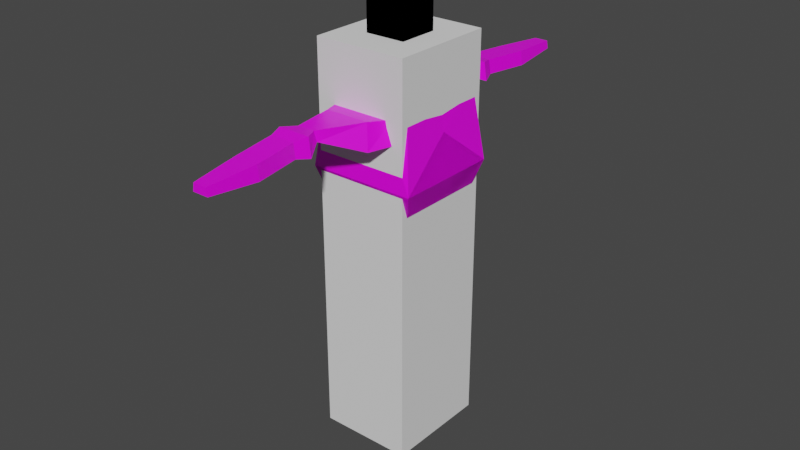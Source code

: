 # Source: Enemy1.blend  (saved by Blender 2.92.15; exported with 4.5.12 LTS)
import bpy
from mathutils import Matrix  # noqa: F401  (used for matrix-valued properties, if any)

bpy.ops.wm.read_factory_settings(use_empty=True)
scene = bpy.context.scene
scene.name = 'Scene'

# ---- collections
col_player = bpy.data.collections.new('Player'); scene.collection.children.link(col_player)

# ---- images (referenced by path relative to the original .blend; pixels are not part of the script)
import os
ASSET_DIR = os.environ.get("B2B_ASSET_DIR", "")  # directory of the original .blend (textures are referenced by path, not embedded)
HERE = os.path.dirname(os.path.abspath(__file__))  # packed textures are extracted next to this script under _unpacked/

def load_image(name, relpath, width, height, colorspace="sRGB"):
    """Load a texture the original file referenced (path relative to the .blend, or extracted next to this script)."""
    p = next((c for c in (os.path.join(HERE, relpath), os.path.join(ASSET_DIR, relpath)) if relpath and os.path.exists(c)), "")
    if p:
        img = bpy.data.images.load(p, check_existing=True)
        img.name = name
    else:  # same state as the original file: an image datablock whose file is absent (Cycles renders it pink)
        img = bpy.data.images.new(name, width, height)
        img.source = "FILE"
        img.filepath = "//" + (relpath or name)
    img.colorspace_settings.name = colorspace
    return img
img_low_poly_png = load_image('low_poly.png', 'low_poly.png', 1024, 1024, 'sRGB')

# ---- materials (node trees are filled in below, after node groups)
mat_material_001 = bpy.data.materials.new('Material.001')
mat_material_001.alpha_threshold = 0.0
mat_material_001.use_transparent_shadow = False
mat_material_001.line_color = (0.0, 0.0, 0.0, 1.0)

# ---- material node trees
mat_material_001.use_nodes = True; mat_material_001.node_tree.nodes.clear()
_N = mat_material_001.node_tree.nodes; _L = mat_material_001.node_tree.links
n0 = _N.new('ShaderNodeTexImage'); n0.name = 'Image Texture'; n0.location = (-451, 143)
n0.image = img_low_poly_png
n0.interpolation = 'Closest'
n1 = _N.new('ShaderNodeBsdfPrincipled'); n1.name = 'Principled BSDF'; n1.location = (156, 311)
n1.distribution = 'GGX'
n1.subsurface_method = 'BURLEY'
n1.inputs[2].default_value = 0.4
n1.inputs[3].default_value = 1.45
n1.inputs[27].default_value = (0.0, 0.0, 0.0, 1.0)
n1.inputs[28].default_value = 1.0
n2 = _N.new('ShaderNodeOutputMaterial'); n2.name = 'Material Output'; n2.location = (517, 299)
_L.new(n1.outputs[0], n2.inputs[0])
_L.new(n0.outputs[0], n1.inputs[0])
n2.is_active_output = True

# ---- world
world_world = bpy.data.worlds.new('World'); scene.world = world_world
world_world.color = (0.05088, 0.05088, 0.05088)
world_world.use_sun_shadow = False
world_world.sun_shadow_jitter_overblur = 0.0

# ---- meshes
me_enemy = bpy.data.meshes.new('enemy')
me_enemy.from_pydata([(-0.2857, -0.2857, 1.77), (-0.2857, 0.2857, 1.198), (-0.2857, 0.2857, 1.77), (0.2857, -0.2857, 1.77), (0.2857, 0.2857, 1.198), (0.2857, 0.2857, 1.77), (-0.4328, -0.4328, 2.249), (-0.2891, 0.4155, 2.59), (0.2891, 0.4155, 2.59), (0.4328, -0.4328, 2.249), (-0.3589, -0.3589, 2.778), (-0.2499, 0.3763, 2.756), (0.2499, 0.3763, 2.756), (0.3589, -0.3589, 2.778), (-0.1608, -0.1608, 3.032), (-0.1608, 0.1608, 3.032), (0.1608, 0.1608, 3.032), (0.1608, -0.1608, 3.032), (-0.1608, -0.1608, 3.452), (-0.1608, 0.1608, 3.452), (0.1608, 0.1608, 3.452), (0.1608, -0.1608, 3.452), (-0.4328, 0.4328, 2.249), (0.4328, 0.4328, 2.249), (-0.3589, 0.3589, 2.868), (0.3589, 0.3589, 2.868), (-0.2073, 0.5815, 2.573), (0.2073, 0.5815, 2.573), (-0.1792, 0.5534, 2.775), (0.1792, 0.5534, 2.775), (-0.1778, 0.8316, 2.672), (-0.01308, 0.8316, 2.672), (-0.1666, 0.8463, 2.752), (-0.02426, 0.8463, 2.752), (-0.2477, 0.9604, 2.615), (0.05683, 0.9604, 2.615), (-0.2271, 0.9574, 2.764), (0.03617, 0.9574, 2.764), (-0.2101, 1.066, 2.636), (0.01918, 1.066, 2.636), (-0.1945, 1.063, 2.748), (0.003625, 1.063, 2.748), (-0.1624, 1.428, 2.622), (0.06691, 1.428, 2.622), (-0.1468, 1.426, 2.734), (0.05135, 1.426, 2.734), (-0.0854, 1.826, 2.655), (0.04364, 1.826, 2.655), (-0.07665, 1.825, 2.718), (0.03489, 1.825, 2.718), (0.2857, 0.1429, 1.198), (0.1311, 0.3136, 1.112), (-0.1669, 0.3208, 1.12), (0.1291, 0.2396, 1.172), (-0.1708, 0.1727, 1.172), (0.1271, 0.1655, 1.164), (0.188, 0.3839, 0.7206), (-0.1099, 0.391, 0.7281), (0.1861, 0.3098, 0.7124), (-0.1139, 0.2429, 0.7119), (0.1841, 0.2357, 0.7043), (0.2053, 0.4068, 0.6603), (-0.1409, 0.4152, 0.6691), (0.203, 0.3208, 0.6509), (-0.1455, 0.2431, 0.6503), (0.2007, 0.2347, 0.6415), (0.1265, 0.3995, 0.5656), (-0.1456, 0.406, 0.5725), (0.1247, 0.3318, 0.5582), (-0.1493, 0.2707, 0.5577), (0.1229, 0.2641, 0.5507), (0.02053, 0.3538, 0.1553), (-0.1331, 0.3575, 0.1592), (0.01951, 0.3156, 0.1511), (-0.1351, 0.2811, 0.1508), (0.01849, 0.2774, 0.1469), (0.01799, 0.3661, 0.04362), (-0.1356, 0.3698, 0.04752), (0.01697, 0.3279, 0.03944), (-0.1377, 0.2934, 0.03916), (0.01595, 0.2897, 0.03525), (0.2966, 0.3465, 0.08759), (0.2946, 0.27, 0.07925), (0.293, 0.3205, 0.03163), (0.2941, 0.3587, 0.03582), (0.292, 0.2824, 0.02745), (-0.2857, 0.2857, 1.77), (-0.1689, -0.2857, 1.198), (-0.2857, -0.2857, 1.77), (0.2857, 0.2857, 1.77), (0.2857, -0.2857, 1.198), (0.2857, -0.2857, 1.77), (-0.4328, 0.4328, 2.249), (-0.2891, -0.4155, 2.59), (0.2891, -0.4155, 2.59), (0.4328, 0.4328, 2.249), (-0.3589, 0.3589, 2.778), (-0.2499, -0.3763, 2.756), (0.2499, -0.3763, 2.756), (0.3589, 0.3589, 2.778), (-0.1608, 0.1608, 3.032), (-0.1608, -0.1608, 3.032), (0.1608, -0.1608, 3.032), (0.1608, 0.1608, 3.032), (-0.1608, 0.1608, 3.452), (-0.1608, -0.1608, 3.452), (0.1608, -0.1608, 3.452), (0.1608, 0.1608, 3.452), (-0.4328, -0.4328, 2.249), (0.4328, -0.4328, 2.249), (-0.3589, -0.3589, 2.868), (0.3589, -0.3589, 2.868), (-0.2073, -0.5815, 2.573), (0.2073, -0.5815, 2.573), (-0.1792, -0.5534, 2.775), (0.1792, -0.5534, 2.775), (-0.1778, -0.8316, 2.672), (-0.01308, -0.8316, 2.672), (-0.1666, -0.8463, 2.752), (-0.02426, -0.8463, 2.752), (-0.2477, -0.9604, 2.615), (0.05683, -0.9604, 2.615), (-0.2271, -0.9574, 2.764), (0.03617, -0.9574, 2.764), (-0.2101, -1.066, 2.636), (0.01918, -1.066, 2.636), (-0.1945, -1.063, 2.748), (0.003625, -1.063, 2.748), (-0.1624, -1.428, 2.622), (0.06691, -1.428, 2.622), (-0.1468, -1.426, 2.734), (0.05135, -1.426, 2.734), (-0.0854, -1.826, 2.655), (0.04364, -1.826, 2.655), (-0.07665, -1.825, 2.718), (0.03489, -1.825, 2.718), (0.2857, 0.0, 1.198), (-0.2857, 0.0, 1.198), (0.2857, -0.1429, 1.198), (0.1311, -0.3136, 1.112), (-0.1669, -0.3208, 1.12), (0.1291, -0.2396, 1.172), (-0.1708, -0.1727, 1.172), (0.1271, -0.1655, 1.164), (0.188, -0.3839, 0.7206), (-0.1099, -0.391, 0.7281), (0.1861, -0.3098, 0.7124), (-0.1139, -0.2429, 0.7119), (0.1841, -0.2357, 0.7043), (0.2053, -0.4068, 0.6603), (-0.1409, -0.4152, 0.6691), (0.203, -0.3208, 0.6509), (-0.1455, -0.2431, 0.6503), (0.2007, -0.2347, 0.6415), (0.1265, -0.3995, 0.5656), (-0.1456, -0.406, 0.5725), (0.1247, -0.3318, 0.5582), (-0.1493, -0.2707, 0.5577), (0.1229, -0.2641, 0.5507), (0.02053, -0.3538, 0.1553), (-0.1331, -0.3575, 0.1592), (0.01951, -0.3156, 0.1511), (-0.1351, -0.2811, 0.1508), (0.01849, -0.2774, 0.1469), (0.01799, -0.3661, 0.04362), (-0.1356, -0.3698, 0.04752), (0.01697, -0.3279, 0.03944), (-0.1377, -0.2934, 0.03916), (0.01595, -0.2897, 0.03525), (0.2966, -0.3465, 0.08759), (0.2946, -0.27, 0.07925), (0.293, -0.3205, 0.03163), (0.2941, -0.3587, 0.03582), (0.292, -0.2824, 0.02745)], [], [(4, 1, 2, 5), (3, 5, 23, 9), (6, 9, 13, 10), (2, 0, 6, 22), (0, 3, 9, 6), (5, 2, 22, 23), (13, 25, 16, 17), (7, 11, 28, 26), (9, 23, 25, 13), (22, 6, 10, 24), (17, 16, 20, 21), (24, 10, 14, 15), (10, 13, 17, 14), (25, 24, 15, 16), (20, 19, 18, 21), (15, 14, 18, 19), (14, 17, 21, 18), (16, 15, 19, 20), (7, 8, 23, 22), (12, 11, 24, 25), (11, 7, 22, 24), (8, 12, 25, 23), (8, 7, 26, 27), (12, 8, 27, 29), (11, 12, 29, 28), (29, 27, 31, 33), (30, 32, 36, 34), (28, 29, 33, 32), (26, 28, 32, 30), (27, 26, 30, 31), (37, 35, 39, 41), (31, 30, 34, 35), (33, 31, 35, 37), (32, 33, 37, 36), (40, 41, 45, 44), (36, 37, 41, 40), (34, 36, 40, 38), (35, 34, 38, 39), (42, 44, 48, 46), (38, 40, 44, 42), (39, 38, 42, 43), (41, 39, 43, 45), (47, 46, 48, 49), (43, 42, 46, 47), (45, 43, 47, 49), (44, 45, 49, 48), (1, 4, 51, 52), (51, 53, 55, 60, 58, 56), (4, 50, 53, 51), (137, 1, 52, 54), (60, 59, 64, 65), (80, 78, 83, 85), (55, 54, 59, 60), (54, 52, 57, 59), (52, 51, 56, 57), (59, 57, 62, 64), (57, 56, 61, 62), (76, 71, 81, 84), (75, 80, 85, 82), (70, 69, 74, 75), (65, 64, 69, 70), (64, 62, 67, 69), (62, 61, 66, 67), (56, 58, 60, 65, 63, 61), (69, 67, 72, 74), (67, 66, 71, 72), (68, 70, 75, 73, 71, 66), (76, 78, 80, 79, 77), (63, 65, 70, 68, 66, 61), (75, 74, 79, 80), (74, 72, 77, 79), (72, 71, 76, 77), (78, 76, 84, 83), (82, 85, 83, 84, 81), (81, 71, 73, 75, 82), (136, 137, 54, 55, 53, 50), (90, 91, 88, 87), (89, 95, 109, 91), (92, 96, 99, 95), (88, 108, 92, 86), (86, 92, 95, 89), (91, 109, 108, 88), (99, 103, 102, 111), (93, 112, 114, 97), (95, 99, 111, 109), (108, 110, 96, 92), (103, 107, 106, 102), (110, 101, 100, 96), (96, 100, 103, 99), (111, 102, 101, 110), (106, 107, 104, 105), (101, 105, 104, 100), (100, 104, 107, 103), (102, 106, 105, 101), (93, 108, 109, 94), (98, 111, 110, 97), (97, 110, 108, 93), (94, 109, 111, 98), (94, 113, 112, 93), (98, 115, 113, 94), (97, 114, 115, 98), (115, 119, 117, 113), (116, 120, 122, 118), (114, 118, 119, 115), (112, 116, 118, 114), (113, 117, 116, 112), (123, 127, 125, 121), (117, 121, 120, 116), (119, 123, 121, 117), (118, 122, 123, 119), (126, 130, 131, 127), (122, 126, 127, 123), (120, 124, 126, 122), (121, 125, 124, 120), (128, 132, 134, 130), (124, 128, 130, 126), (125, 129, 128, 124), (127, 131, 129, 125), (133, 135, 134, 132), (129, 133, 132, 128), (131, 135, 133, 129), (130, 134, 135, 131), (87, 140, 139, 90), (139, 144, 146, 148, 143, 141), (90, 139, 141, 138), (137, 142, 140, 87), (148, 153, 152, 147), (168, 173, 171, 166), (143, 148, 147, 142), (142, 147, 145, 140), (140, 145, 144, 139), (147, 152, 150, 145), (145, 150, 149, 144), (164, 172, 169, 159), (163, 170, 173, 168), (158, 163, 162, 157), (153, 158, 157, 152), (152, 157, 155, 150), (150, 155, 154, 149), (144, 149, 151, 153, 148, 146), (157, 162, 160, 155), (155, 160, 159, 154), (156, 154, 159, 161, 163, 158), (164, 165, 167, 168, 166), (151, 149, 154, 156, 158, 153), (163, 168, 167, 162), (162, 167, 165, 160), (160, 165, 164, 159), (166, 171, 172, 164), (170, 169, 172, 171, 173), (169, 170, 163, 161, 159), (136, 138, 141, 143, 142, 137), (4, 5, 89, 91, 90, 138, 136, 50), (2, 1, 137, 87, 88, 86, 89, 5, 3, 0)])
_uv = me_enemy.uv_layers.new(name='UVMap')
_uv.uv.foreach_set('vector', [0.4685, 0.1714, 0.4685, 0.1714, 0.4685, 0.1714, 0.4685, 0.1714, 0.4685, 0.1714, 0.4685, 0.1714, 0.4685, 0.1714, 0.4685, 0.1714, 0.4685, 0.1714, 0.4685, 0.1714, 0.4685, 0.1714, 0.4685, 0.1714, 0.4685, 0.1714, 0.4685, 0.1714, 0.4685, 0.1714, 0.4685, 0.1714, 0.4685, 0.1714, 0.4685, 0.1714, 0.4685, 0.1714, 0.4685, 0.1714, 0.4685, 0.1714, 0.4685, 0.1714, 0.4685, 0.1714, 0.4685, 0.1714, 0.4685, 0.1714, 0.4685, 0.1714, 0.4685, 0.1714, 0.4685, 0.1714, 0.8344, 0.6674, 0.8344, 0.6674, 0.8344, 0.6674, 0.8344, 0.6674, 0.4685, 0.1714, 0.4685, 0.1714, 0.4685, 0.1714, 0.4685, 0.1714, 0.4685, 0.1714, 0.4685, 0.1714, 0.4685, 0.1714, 0.4685, 0.1714, 0.05305, 0.1714, 0.05305, 0.1714, 0.05305, 0.1714, 0.05305, 0.1714, 0.4685, 0.1714, 0.4685, 0.1714, 0.4685, 0.1714, 0.4685, 0.1714, 0.4685, 0.1714, 0.4685, 0.1714, 0.4685, 0.1714, 0.4685, 0.1714, 0.4685, 0.1714, 0.4685, 0.1714, 0.4685, 0.1714, 0.4685, 0.1714, 0.05305, 0.1714, 0.05305, 0.1714, 0.05305, 0.1714, 0.05305, 0.1714, 0.05305, 0.1714, 0.05305, 0.1714, 0.05305, 0.1714, 0.05305, 0.1714, 0.05305, 0.1714, 0.05305, 0.1714, 0.05305, 0.1714, 0.05305, 0.1714, 0.05305, 0.1714, 0.05305, 0.1714, 0.05305, 0.1714, 0.05305, 0.1714, 0.4685, 0.1714, 0.4685, 0.1714, 0.4685, 0.1714, 0.4685, 0.1714, 0.4685, 0.1714, 0.4685, 0.1714, 0.4685, 0.1714, 0.4685, 0.1714, 0.4685, 0.1714, 0.4685, 0.1714, 0.4685, 0.1714, 0.4685, 0.1714, 0.4685, 0.1714, 0.4685, 0.1714, 0.4685, 0.1714, 0.4685, 0.1714, 0.8344, 0.6674, 0.8344, 0.6674, 0.8344, 0.6674, 0.8344, 0.6674, 0.8344, 0.6674, 0.8344, 0.6674, 0.8344, 0.6674, 0.8344, 0.6674, 0.8344, 0.6674, 0.8344, 0.6674, 0.8344, 0.6674, 0.8344, 0.6674, 0.8344, 0.6674, 0.8344, 0.6674, 0.8344, 0.6674, 0.8344, 0.6674, 0.8344, 0.6674, 0.8344, 0.6674, 0.8344, 0.6674, 0.8344, 0.6674, 0.8344, 0.6674, 0.8344, 0.6674, 0.8344, 0.6674, 0.8344, 0.6674, 0.8344, 0.6674, 0.8344, 0.6674, 0.8344, 0.6674, 0.8344, 0.6674, 0.8344, 0.6674, 0.8344, 0.6674, 0.8344, 0.6674, 0.8344, 0.6674, 0.8344, 0.6674, 0.8344, 0.6674, 0.8344, 0.6674, 0.8344, 0.6674, 0.8344, 0.6674, 0.8344, 0.6674, 0.8344, 0.6674, 0.8344, 0.6674, 0.8344, 0.6674, 0.8344, 0.6674, 0.8344, 0.6674, 0.8344, 0.6674, 0.8344, 0.6674, 0.8344, 0.6674, 0.8344, 0.6674, 0.8344, 0.6674, 0.8344, 0.6674, 0.8344, 0.6674, 0.8344, 0.6674, 0.8344, 0.6674, 0.8344, 0.6674, 0.8344, 0.6674, 0.8344, 0.6674, 0.8344, 0.6674, 0.8344, 0.6674, 0.8344, 0.6674, 0.8344, 0.6674, 0.8344, 0.6674, 0.8344, 0.6674, 0.8344, 0.6674, 0.8344, 0.6674, 0.8344, 0.6674, 0.8344, 0.6674, 0.8344, 0.6674, 0.8344, 0.6674, 0.8344, 0.6674, 0.8344, 0.6674, 0.8344, 0.6674, 0.8344, 0.6674, 0.8344, 0.6674, 0.8344, 0.6674, 0.8344, 0.6674, 0.8344, 0.6674, 0.8344, 0.6674, 0.8344, 0.6674, 0.8344, 0.6674, 0.8344, 0.6674, 0.8344, 0.6674, 0.8344, 0.6674, 0.8344, 0.6674, 0.8344, 0.6674, 0.8344, 0.6674, 0.8344, 0.6674, 0.8344, 0.6674, 0.8344, 0.6674, 0.8344, 0.6674, 0.8344, 0.6674, 0.8344, 0.6674, 0.8344, 0.6674, 0.8344, 0.6674, 0.8344, 0.6674, 0.8344, 0.6674, 0.8344, 0.6674, 0.8344, 0.6674, 0.4685, 0.1714, 0.4685, 0.1714, 0.4685, 0.1714, 0.4685, 0.1714, 0.8157, 0.2892, 0.8157, 0.2892, 0.8157, 0.2892, 0.8157, 0.2892, 0.8157, 0.2892, 0.8157, 0.2892, 0.4685, 0.1714, 0.4685, 0.1714, 0.4685, 0.1714, 0.4685, 0.1714, 0.4685, 0.1714, 0.4685, 0.1714, 0.4685, 0.1714, 0.4685, 0.1714, 0.8157, 0.2892, 0.8157, 0.2892, 0.8157, 0.2892, 0.8157, 0.2892, 0.8157, 0.2892, 0.8157, 0.2892, 0.8157, 0.2892, 0.8157, 0.2892, 0.8157, 0.2892, 0.8157, 0.2892, 0.8157, 0.2892, 0.8157, 0.2892, 0.8157, 0.2892, 0.8157, 0.2892, 0.8157, 0.2892, 0.8157, 0.2892, 0.8157, 0.2892, 0.8157, 0.2892, 0.8157, 0.2892, 0.8157, 0.2892, 0.8157, 0.2892, 0.8157, 0.2892, 0.8157, 0.2892, 0.8157, 0.2892, 0.8157, 0.2892, 0.8157, 0.2892, 0.8157, 0.2892, 0.8157, 0.2892, 0.8157, 0.2892, 0.8157, 0.2892, 0.8157, 0.2892, 0.8157, 0.2892, 0.8157, 0.2892, 0.8157, 0.2892, 0.8157, 0.2892, 0.8157, 0.2892, 0.8157, 0.2892, 0.8157, 0.2892, 0.8157, 0.2892, 0.8157, 0.2892, 0.8157, 0.2892, 0.8157, 0.2892, 0.8157, 0.2892, 0.8157, 0.2892, 0.8157, 0.2892, 0.8157, 0.2892, 0.8157, 0.2892, 0.8157, 0.2892, 0.8157, 0.2892, 0.8157, 0.2892, 0.8157, 0.2892, 0.8157, 0.2892, 0.8157, 0.2892, 0.8157, 0.2892, 0.8157, 0.2892, 0.8157, 0.2892, 0.8157, 0.2892, 0.8157, 0.2892, 0.8157, 0.2892, 0.8157, 0.2892, 0.8157, 0.2892, 0.8157, 0.2892, 0.8157, 0.2892, 0.8157, 0.2892, 0.8157, 0.2892, 0.8157, 0.2892, 0.8157, 0.2892, 0.8157, 0.2892, 0.8157, 0.2892, 0.8157, 0.2892, 0.8157, 0.2892, 0.8157, 0.2892, 0.8157, 0.2892, 0.8157, 0.2892, 0.8157, 0.2892, 0.8157, 0.2892, 0.8157, 0.2892, 0.8157, 0.2892, 0.8157, 0.2892, 0.8157, 0.2892, 0.8157, 0.2892, 0.8157, 0.2892, 0.8157, 0.2892, 0.8157, 0.2892, 0.8157, 0.2892, 0.8157, 0.2892, 0.8157, 0.2892, 0.8157, 0.2892, 0.8157, 0.2892, 0.8157, 0.2892, 0.8157, 0.2892, 0.8157, 0.2892, 0.8157, 0.2892, 0.8157, 0.2892, 0.8157, 0.2892, 0.8157, 0.2892, 0.8157, 0.2892, 0.8157, 0.2892, 0.8157, 0.2892, 0.8157, 0.2892, 0.8157, 0.2892, 0.8157, 0.2892, 0.8157, 0.2892, 0.8157, 0.2892, 0.8157, 0.2892, 0.8157, 0.2892, 0.8157, 0.2892, 0.8157, 0.2892, 0.8157, 0.2892, 0.4685, 0.1714, 0.4685, 0.1714, 0.4685, 0.1714, 0.4685, 0.1714, 0.4685, 0.1714, 0.4685, 0.1714, 0.4685, 0.1714, 0.4685, 0.1714, 0.4685, 0.1714, 0.4685, 0.1714, 0.4685, 0.1714, 0.4685, 0.1714, 0.4685, 0.1714, 0.4685, 0.1714, 0.4685, 0.1714, 0.4685, 0.1714, 0.4685, 0.1714, 0.4685, 0.1714, 0.4685, 0.1714, 0.4685, 0.1714, 0.4685, 0.1714, 0.4685, 0.1714, 0.4685, 0.1714, 0.4685, 0.1714, 0.4685, 0.1714, 0.4685, 0.1714, 0.4685, 0.1714, 0.4685, 0.1714, 0.4685, 0.1714, 0.4685, 0.1714, 0.4685, 0.1714, 0.4685, 0.1714, 0.4685, 0.1714, 0.4685, 0.1714, 0.8344, 0.6674, 0.8344, 0.6674, 0.8344, 0.6674, 0.8344, 0.6674, 0.4685, 0.1714, 0.4685, 0.1714, 0.4685, 0.1714, 0.4685, 0.1714, 0.4685, 0.1714, 0.4685, 0.1714, 0.4685, 0.1714, 0.4685, 0.1714, 0.05305, 0.1714, 0.05305, 0.1714, 0.05305, 0.1714, 0.05305, 0.1714, 0.4685, 0.1714, 0.4685, 0.1714, 0.4685, 0.1714, 0.4685, 0.1714, 0.4685, 0.1714, 0.4685, 0.1714, 0.4685, 0.1714, 0.4685, 0.1714, 0.4685, 0.1714, 0.4685, 0.1714, 0.4685, 0.1714, 0.4685, 0.1714, 0.05305, 0.1714, 0.05305, 0.1714, 0.05305, 0.1714, 0.05305, 0.1714, 0.05305, 0.1714, 0.05305, 0.1714, 0.05305, 0.1714, 0.05305, 0.1714, 0.05305, 0.1714, 0.05305, 0.1714, 0.05305, 0.1714, 0.05305, 0.1714, 0.05305, 0.1714, 0.05305, 0.1714, 0.05305, 0.1714, 0.05305, 0.1714, 0.4685, 0.1714, 0.4685, 0.1714, 0.4685, 0.1714, 0.4685, 0.1714, 0.4685, 0.1714, 0.4685, 0.1714, 0.4685, 0.1714, 0.4685, 0.1714, 0.4685, 0.1714, 0.4685, 0.1714, 0.4685, 0.1714, 0.4685, 0.1714, 0.4685, 0.1714, 0.4685, 0.1714, 0.4685, 0.1714, 0.4685, 0.1714, 0.8344, 0.6674, 0.8344, 0.6674, 0.8344, 0.6674, 0.8344, 0.6674, 0.8344, 0.6674, 0.8344, 0.6674, 0.8344, 0.6674, 0.8344, 0.6674, 0.8344, 0.6674, 0.8344, 0.6674, 0.8344, 0.6674, 0.8344, 0.6674, 0.8344, 0.6674, 0.8344, 0.6674, 0.8344, 0.6674, 0.8344, 0.6674, 0.8344, 0.6674, 0.8344, 0.6674, 0.8344, 0.6674, 0.8344, 0.6674, 0.8344, 0.6674, 0.8344, 0.6674, 0.8344, 0.6674, 0.8344, 0.6674, 0.8344, 0.6674, 0.8344, 0.6674, 0.8344, 0.6674, 0.8344, 0.6674, 0.8344, 0.6674, 0.8344, 0.6674, 0.8344, 0.6674, 0.8344, 0.6674, 0.8344, 0.6674, 0.8344, 0.6674, 0.8344, 0.6674, 0.8344, 0.6674, 0.8344, 0.6674, 0.8344, 0.6674, 0.8344, 0.6674, 0.8344, 0.6674, 0.8344, 0.6674, 0.8344, 0.6674, 0.8344, 0.6674, 0.8344, 0.6674, 0.8344, 0.6674, 0.8344, 0.6674, 0.8344, 0.6674, 0.8344, 0.6674, 0.8344, 0.6674, 0.8344, 0.6674, 0.8344, 0.6674, 0.8344, 0.6674, 0.8344, 0.6674, 0.8344, 0.6674, 0.8344, 0.6674, 0.8344, 0.6674, 0.8344, 0.6674, 0.8344, 0.6674, 0.8344, 0.6674, 0.8344, 0.6674, 0.8344, 0.6674, 0.8344, 0.6674, 0.8344, 0.6674, 0.8344, 0.6674, 0.8344, 0.6674, 0.8344, 0.6674, 0.8344, 0.6674, 0.8344, 0.6674, 0.8344, 0.6674, 0.8344, 0.6674, 0.8344, 0.6674, 0.8344, 0.6674, 0.8344, 0.6674, 0.8344, 0.6674, 0.8344, 0.6674, 0.8344, 0.6674, 0.8344, 0.6674, 0.8344, 0.6674, 0.8344, 0.6674, 0.8344, 0.6674, 0.8344, 0.6674, 0.8344, 0.6674, 0.8344, 0.6674, 0.8344, 0.6674, 0.8344, 0.6674, 0.8344, 0.6674, 0.8344, 0.6674, 0.8344, 0.6674, 0.8344, 0.6674, 0.8344, 0.6674, 0.8344, 0.6674, 0.8344, 0.6674, 0.8344, 0.6674, 0.8344, 0.6674, 0.8344, 0.6674, 0.8344, 0.6674, 0.4685, 0.1714, 0.4685, 0.1714, 0.4685, 0.1714, 0.4685, 0.1714, 0.8157, 0.2892, 0.8157, 0.2892, 0.8157, 0.2892, 0.8157, 0.2892, 0.8157, 0.2892, 0.8157, 0.2892, 0.4685, 0.1714, 0.4685, 0.1714, 0.4685, 0.1714, 0.4685, 0.1714, 0.4685, 0.1714, 0.4685, 0.1714, 0.4685, 0.1714, 0.4685, 0.1714, 0.8157, 0.2892, 0.8157, 0.2892, 0.8157, 0.2892, 0.8157, 0.2892, 0.8157, 0.2892, 0.8157, 0.2892, 0.8157, 0.2892, 0.8157, 0.2892, 0.8157, 0.2892, 0.8157, 0.2892, 0.8157, 0.2892, 0.8157, 0.2892, 0.8157, 0.2892, 0.8157, 0.2892, 0.8157, 0.2892, 0.8157, 0.2892, 0.8157, 0.2892, 0.8157, 0.2892, 0.8157, 0.2892, 0.8157, 0.2892, 0.8157, 0.2892, 0.8157, 0.2892, 0.8157, 0.2892, 0.8157, 0.2892, 0.8157, 0.2892, 0.8157, 0.2892, 0.8157, 0.2892, 0.8157, 0.2892, 0.8157, 0.2892, 0.8157, 0.2892, 0.8157, 0.2892, 0.8157, 0.2892, 0.8157, 0.2892, 0.8157, 0.2892, 0.8157, 0.2892, 0.8157, 0.2892, 0.8157, 0.2892, 0.8157, 0.2892, 0.8157, 0.2892, 0.8157, 0.2892, 0.8157, 0.2892, 0.8157, 0.2892, 0.8157, 0.2892, 0.8157, 0.2892, 0.8157, 0.2892, 0.8157, 0.2892, 0.8157, 0.2892, 0.8157, 0.2892, 0.8157, 0.2892, 0.8157, 0.2892, 0.8157, 0.2892, 0.8157, 0.2892, 0.8157, 0.2892, 0.8157, 0.2892, 0.8157, 0.2892, 0.8157, 0.2892, 0.8157, 0.2892, 0.8157, 0.2892, 0.8157, 0.2892, 0.8157, 0.2892, 0.8157, 0.2892, 0.8157, 0.2892, 0.8157, 0.2892, 0.8157, 0.2892, 0.8157, 0.2892, 0.8157, 0.2892, 0.8157, 0.2892, 0.8157, 0.2892, 0.8157, 0.2892, 0.8157, 0.2892, 0.8157, 0.2892, 0.8157, 0.2892, 0.8157, 0.2892, 0.8157, 0.2892, 0.8157, 0.2892, 0.8157, 0.2892, 0.8157, 0.2892, 0.8157, 0.2892, 0.8157, 0.2892, 0.8157, 0.2892, 0.8157, 0.2892, 0.8157, 0.2892, 0.8157, 0.2892, 0.8157, 0.2892, 0.8157, 0.2892, 0.8157, 0.2892, 0.8157, 0.2892, 0.8157, 0.2892, 0.8157, 0.2892, 0.8157, 0.2892, 0.8157, 0.2892, 0.8157, 0.2892, 0.8157, 0.2892, 0.8157, 0.2892, 0.8157, 0.2892, 0.8157, 0.2892, 0.8157, 0.2892, 0.8157, 0.2892, 0.8157, 0.2892, 0.8157, 0.2892, 0.8157, 0.2892, 0.8157, 0.2892, 0.8157, 0.2892, 0.8157, 0.2892, 0.8157, 0.2892, 0.8157, 0.2892, 0.8157, 0.2892, 0.8157, 0.2892, 0.8157, 0.2892, 0.4685, 0.1714, 0.4685, 0.1714, 0.4685, 0.1714, 0.4685, 0.1714, 0.4685, 0.1714, 0.4685, 0.1714, 0.4685, 0.1714, 0.4685, 0.1714, 0.4685, 0.1714, 0.4685, 0.1714, 0.4685, 0.1714, 0.4685, 0.1714, 0.4685, 0.1714, 0.4685, 0.1714, 0.4685, 0.1714, 0.4685, 0.1714, 0.4685, 0.1714, 0.4685, 0.1714, 0.4685, 0.1714, 0.4685, 0.1714, 0.4685, 0.1714, 0.4685, 0.1714, 0.4685, 0.1714, 0.4685, 0.1714])
me_enemy.materials.append(mat_material_001)
me_enemy.use_remesh_fix_poles = True
me_enemy.use_remesh_preserve_attributes = False
me_enemy.use_mirror_vertex_groups = False
me_enemy.update()
me_enemy_hitbox = bpy.data.meshes.new('enemy_hitbox')
me_enemy_hitbox.from_pydata([(-0.3751, -0.426, 0.04107), (-0.3751, -0.426, 3.221), (-0.3751, 0.426, 0.04107), (-0.3751, 0.426, 3.221), (0.3751, -0.426, 0.04107), (0.3751, -0.426, 3.221), (0.3751, 0.426, 0.04107), (0.3751, 0.426, 3.221)], [], [(0, 1, 3, 2), (2, 3, 7, 6), (6, 7, 5, 4), (4, 5, 1, 0), (2, 6, 4, 0), (7, 3, 1, 5)])
_uv = me_enemy_hitbox.uv_layers.new(name='UVMap')
_uv.uv.foreach_set('vector', [0.375, 0.0, 0.625, 0.0, 0.625, 0.25, 0.375, 0.25, 0.375, 0.25, 0.625, 0.25, 0.625, 0.5, 0.375, 0.5, 0.375, 0.5, 0.625, 0.5, 0.625, 0.75, 0.375, 0.75, 0.375, 0.75, 0.625, 0.75, 0.625, 1.0, 0.375, 1.0, 0.125, 0.5, 0.375, 0.5, 0.375, 0.75, 0.125, 0.75, 0.625, 0.5, 0.875, 0.5, 0.875, 0.75, 0.625, 0.75])
me_enemy_hitbox.use_remesh_fix_poles = True
me_enemy_hitbox.use_remesh_preserve_attributes = False
me_enemy_hitbox.use_mirror_vertex_groups = False
me_enemy_hitbox.update()
arm_armature_001 = bpy.data.armatures.new('Armature.001')  # bones are not reproduced

# ---- objects
ob_armature = bpy.data.objects.new('Armature', arm_armature_001)
ob_enemy = bpy.data.objects.new('enemy', me_enemy)
ob_enemy_hitbox = bpy.data.objects.new('enemy_hitbox', me_enemy_hitbox)

# ---- transforms, parenting, visibility, modifiers, constraints
ob_armature.location = (0.0, 0.0, 0.0)
ob_armature.show_in_front = True
ob_armature.lineart.crease_threshold = 0.0
ob_enemy.parent = ob_armature
ob_enemy.location = (0.0, 0.0, 0.0)
ob_enemy.lineart.crease_threshold = 0.0
_vg = ob_enemy.vertex_groups.new(name='hip')
for _i, _w in zip([0, 1, 2, 3, 4, 5, 6, 7, 8, 9, 10, 12, 13, 22, 23, 25, 50, 53, 54, 55, 86, 87, 88, 89, 90, 91, 92, 93, 94, 95, 96, 98, 99, 108, 109, 111, 136, 137, 138, 141, 142, 143], [0.8361, 0.09499, 0.8171, 0.8032, 0.09173, 0.7737, 0.1628, 0.04927, 0.07566, 0.1812, 0.003793, 0.01834, 0.01452, 0.1597, 0.1802, 0.01568, 0.09323, 0.01149, 0.06768, 0.05217, 0.8173, 0.02264, 0.8135, 0.7971, 0.07363, 0.7877, 0.1594, 0.04896, 0.07675, 0.18, 0.002783, 0.01928, 0.01412, 0.1589, 0.183, 0.01663, 0.1996, 0.3412, 0.08695, 0.002903, 0.05687, 0.03978]): _vg.add([_i], _w, 'REPLACE')
_vg = ob_enemy.vertex_groups.new(name='spine')
for _i, _w in zip([0, 2, 3, 5, 6, 7, 8, 9, 10, 11, 12, 13, 22, 23, 24, 25, 26, 27, 29, 86, 88, 89, 91, 92, 93, 94, 95, 96, 97, 98, 99, 108, 109, 110, 111, 112, 113, 115], [0.1125, 0.0801, 0.1388, 0.1167, 0.6547, 0.183, 0.2444, 0.6099, 0.1067, 0.04954, 0.1108, 0.1091, 0.5954, 0.5768, 0.06333, 0.1059, 0.02991, 0.06822, 0.005528, 0.13, 0.09017, 0.1112, 0.08802, 0.6575, 0.1833, 0.2419, 0.6042, 0.1071, 0.04948, 0.1097, 0.1082, 0.5972, 0.5705, 0.06348, 0.1049, 0.02995, 0.06758, 0.005011]): _vg.add([_i], _w, 'REPLACE')
_vg = ob_enemy.vertex_groups.new(name='spine.001')
_vg = ob_enemy.vertex_groups.new(name='head')
for _i, _w in zip([6, 7, 8, 9, 10, 11, 12, 13, 14, 15, 16, 17, 18, 19, 20, 21, 23, 24, 25, 27, 29, 92, 93, 94, 95, 96, 97, 98, 99, 100, 101, 102, 103, 104, 105, 106, 107, 109, 110, 111, 113, 115], [0.007277, 0.01555, 0.1432, 0.0296, 0.1443, 0.05629, 0.2384, 0.1782, 0.8255, 0.2324, 0.8325, 0.889, 0.9722, 0.9305, 0.9728, 0.9842, 0.04382, 0.08768, 0.399, 0.03269, 0.04187, 0.007478, 0.01554, 0.143, 0.02884, 0.1443, 0.05628, 0.2383, 0.1782, 0.8255, 0.2324, 0.8325, 0.889, 0.9722, 0.9305, 0.9728, 0.9842, 0.04283, 0.08768, 0.399, 0.03258, 0.04183]): _vg.add([_i], _w, 'REPLACE')
_vg = ob_enemy.vertex_groups.new(name='collar.L')
for _i, _w in zip([7, 11, 12, 14, 15, 16, 19, 24, 94, 95, 96, 98, 99, 103, 111], [0.05633, 0.1175, 0.002732, 0.07172, 0.6637, 0.07362, 0.05803, 0.2684, 0.00756, 0.1353, 0.01037, 0.03657, 0.6195, 0.06103, 0.07259]): _vg.add([_i], _w, 'REPLACE')
_vg = ob_enemy.vertex_groups.new(name='shoulder.L')
for _i, _w in zip([7, 8, 11, 12, 15, 16, 22, 23, 24, 25, 26, 27, 28, 29, 92, 96, 99, 100, 110], [0.4273, 0.3741, 0.479, 0.4268, 0.04466, 0.0335, 0.1224, 0.1203, 0.3274, 0.2893, 0.1397, 0.6688, 0.151, 0.7537, 0.1177, 0.6446, 0.01692, 0.06636, 0.0556]): _vg.add([_i], _w, 'REPLACE')
_vg = ob_enemy.vertex_groups.new(name='UpperArm.L')
for _i, _w in zip([7, 8, 11, 12, 22, 23, 24, 25, 26, 27, 28, 29, 30, 31, 32, 33, 34, 35, 36, 37, 38, 39, 40, 41], [0.2273, 0.1081, 0.2529, 0.1122, 0.06492, 0.02123, 0.1775, 0.07262, 0.7757, 0.1828, 0.7833, 0.1456, 0.9491, 0.9634, 0.9404, 0.9673, 0.4692, 0.2533, 0.4929, 0.6926, 0.07479, 0.02714, 0.07697, 0.07122]): _vg.add([_i], _w, 'REPLACE')
_vg = ob_enemy.vertex_groups.new(name='LowerArm.L')
for _i, _w in zip([30, 32, 34, 35, 36, 37, 38, 39, 40, 41, 42, 44], [0.04608, 0.05292, 0.5226, 0.732, 0.4997, 0.2951, 0.888, 0.9246, 0.8896, 0.8969, 0.01874, 0.01561]): _vg.add([_i], _w, 'REPLACE')
_vg = ob_enemy.vertex_groups.new(name='hand.L')
for _i, _w in zip([38, 39, 40, 41, 42, 43, 44, 45, 46, 47, 48, 49], [0.02421, 0.02283, 0.01645, 0.01296, 0.9631, 0.98, 0.9645, 0.9801, 0.9953, 0.9964, 0.9955, 0.9964]): _vg.add([_i], _w, 'REPLACE')
_vg = ob_enemy.vertex_groups.new(name='collar.R')
for _i, _w in zip([3, 8, 9, 10, 12, 13, 17, 25, 93, 97, 98, 100, 101, 102, 105, 110], [0.0003136, 0.007775, 0.1365, 0.0104, 0.03667, 0.6197, 0.06105, 0.07263, 0.05634, 0.1175, 0.002711, 0.07172, 0.6637, 0.07361, 0.05803, 0.2684]): _vg.add([_i], _w, 'REPLACE')
_vg = ob_enemy.vertex_groups.new(name='shoulder.R')
for _i, _w in zip([6, 10, 13, 14, 24, 93, 94, 97, 98, 101, 102, 108, 109, 110, 111, 112, 113, 114, 115], [0.1172, 0.6445, 0.01696, 0.06635, 0.05558, 0.4274, 0.3736, 0.4789, 0.4265, 0.04466, 0.03344, 0.1227, 0.119, 0.3275, 0.2891, 0.1397, 0.6687, 0.151, 0.7537]): _vg.add([_i], _w, 'REPLACE')
_vg = ob_enemy.vertex_groups.new(name='UpperArm.R')
for _i, _w in zip([93, 94, 97, 98, 108, 109, 110, 111, 112, 113, 114, 115, 116, 117, 118, 119, 120, 121, 122, 123, 124, 125, 126, 127], [0.2273, 0.1079, 0.2529, 0.1121, 0.06506, 0.02047, 0.1775, 0.07256, 0.7757, 0.1828, 0.7833, 0.1456, 0.9491, 0.9634, 0.9404, 0.9673, 0.4692, 0.2533, 0.4929, 0.6926, 0.07479, 0.02714, 0.07697, 0.07122]): _vg.add([_i], _w, 'REPLACE')
_vg = ob_enemy.vertex_groups.new(name='LowerArm.R')
for _i, _w in zip([116, 118, 120, 121, 122, 123, 124, 125, 126, 127, 128, 130], [0.04608, 0.05292, 0.5226, 0.732, 0.4997, 0.2951, 0.888, 0.9246, 0.8896, 0.8969, 0.01874, 0.01561]): _vg.add([_i], _w, 'REPLACE')
_vg = ob_enemy.vertex_groups.new(name='hand.R')
for _i, _w in zip([124, 125, 126, 127, 128, 129, 130, 131, 132, 133, 134, 135], [0.02421, 0.02283, 0.01645, 0.01296, 0.9631, 0.98, 0.9645, 0.9801, 0.9953, 0.9964, 0.9955, 0.9964]): _vg.add([_i], _w, 'REPLACE')
_vg = ob_enemy.vertex_groups.new(name='UpperLeg.L')
for _i, _w in zip([1, 2, 4, 5, 50, 51, 52, 53, 54, 55, 56, 57, 58, 59, 60, 61, 62, 63, 64, 65, 66, 67, 68, 69, 70, 89, 90, 136, 137, 138, 141, 142, 143], [0.8534, 0.06777, 0.8259, 0.05931, 0.706, 0.9372, 0.9546, 0.9293, 0.8685, 0.8675, 0.8266, 0.8199, 0.8479, 0.8501, 0.846, 0.5634, 0.4188, 0.5, 0.3925, 0.5592, 0.1303, 0.1198, 0.09753, 0.09188, 0.1128, 0.03191, 0.0603, 0.3817, 0.363, 0.1559, 0.01323, 0.05709, 0.06136]): _vg.add([_i], _w, 'REPLACE')
_vg = ob_enemy.vertex_groups.new(name='LowerLeg.L')
for _i, _w in zip([56, 57, 58, 59, 60, 61, 62, 63, 64, 65, 66, 67, 68, 69, 70, 71, 72, 73, 74, 75, 77, 79], [0.1681, 0.1777, 0.1458, 0.1442, 0.1462, 0.4276, 0.5741, 0.5, 0.6016, 0.4291, 0.8439, 0.8638, 0.8719, 0.8969, 0.8515, 0.07308, 0.8897, 0.05084, 0.8981, 0.08193, 0.5131, 0.5131]): _vg.add([_i], _w, 'REPLACE')
_vg = ob_enemy.vertex_groups.new(name='Foot.L')
for _i, _w in zip([66, 68, 70, 71, 72, 73, 74, 75, 76, 77, 78, 79, 80, 81, 82, 83, 84, 85], [0.001043, 0.01052, 0.02074, 0.9248, 0.1079, 0.9478, 0.1006, 0.9162, 0.9759, 0.4866, 0.9841, 0.4867, 0.9812, 0.9992, 0.9984, 0.9999, 0.9996, 0.9998]): _vg.add([_i], _w, 'REPLACE')
_vg = ob_enemy.vertex_groups.new(name='UpperLeg.R')
for _i, _w in zip([1, 4, 50, 53, 54, 55, 87, 88, 90, 91, 136, 137, 138, 139, 140, 141, 142, 143, 144, 145, 146, 147, 148, 149, 150, 151, 152, 153, 154, 155, 156, 157, 158], [0.03133, 0.05979, 0.182, 0.01747, 0.05655, 0.06889, 0.9448, 0.05954, 0.8521, 0.08034, 0.4032, 0.2836, 0.7408, 0.9463, 0.9576, 0.937, 0.8806, 0.884, 0.832, 0.8202, 0.8511, 0.8502, 0.839, 0.5791, 0.4183, 0.4387, 0.3926, 0.567, 0.1303, 0.1197, 0.09404, 0.09165, 0.1129]): _vg.add([_i], _w, 'REPLACE')
_vg = ob_enemy.vertex_groups.new(name='LowerLeg.R')
for _i, _w in zip([144, 145, 146, 147, 148, 149, 150, 151, 152, 153, 154, 155, 156, 157, 158, 159, 160, 161, 162, 163, 165, 167], [0.1635, 0.1775, 0.1433, 0.1446, 0.1532, 0.4127, 0.5747, 0.5499, 0.6017, 0.4215, 0.8438, 0.8639, 0.8744, 0.8971, 0.8511, 0.0731, 0.8898, 0.05084, 0.8981, 0.08189, 0.5135, 0.5139]): _vg.add([_i], _w, 'REPLACE')
_vg = ob_enemy.vertex_groups.new(name='Foot.R')
for _i, _w in zip([154, 156, 158, 159, 160, 161, 162, 163, 164, 165, 166, 167, 168, 169, 170, 171, 172, 173], [0.001441, 0.01273, 0.02126, 0.9248, 0.1078, 0.9478, 0.1005, 0.9162, 0.9757, 0.4861, 0.9833, 0.4859, 0.9816, 0.9991, 0.9984, 0.9999, 0.9996, 0.9998]): _vg.add([_i], _w, 'REPLACE')
_m = ob_enemy.modifiers.new('Armature', 'ARMATURE')
_m.object = ob_armature
ob_enemy_hitbox.parent = ob_enemy
ob_enemy_hitbox.location = (0.0, 0.0, 0.0)
ob_enemy_hitbox.lineart.crease_threshold = 0.0

# ---- collection membership
col_player.objects.link(ob_armature)
col_player.objects.link(ob_enemy)
col_player.objects.link(ob_enemy_hitbox)

# ---- scene / render settings (as saved in the file)
scene.frame_start = 1; scene.frame_end = 32; scene.frame_set(19)
scene.render.engine = 'BLENDER_EEVEE_NEXT'
scene.cycles.use_denoising = False
scene.cycles.samples = 128
scene.cycles.sampling_pattern = 'TABULATED_SOBOL'
scene.cycles.use_adaptive_sampling = False
scene.cycles.use_light_tree = False
scene.view_settings.view_transform = 'Filmic'
bpy.context.view_layer.update()

# ---- added for rendering (the .blend has no active camera and no usable light): camera, sun
cam_auto = bpy.data.cameras.new('AutoCamera')
cam_auto.lens = 50.0
cam_auto.sensor_width = 36.0
cam_auto.clip_end = 1000.0
ob_auto_camera = bpy.data.objects.new('AutoCamera', cam_auto)
scene.collection.objects.link(ob_auto_camera)
ob_auto_camera.location = (4.7012, -5.64144, 5.50081)
ob_auto_camera.rotation_euler = (1.09748, -7.21219e-08, 0.694738)
scene.camera = ob_auto_camera
light_auto_sun = bpy.data.lights.new('AutoSun', 'SUN')
light_auto_sun.energy = 3.0
light_auto_sun.angle = 0.0523599
ob_auto_sun = bpy.data.objects.new('AutoSun', light_auto_sun)
scene.collection.objects.link(ob_auto_sun)
ob_auto_sun.rotation_euler = (0.872665, 0.174533, 0.523599)
bpy.context.view_layer.update()
